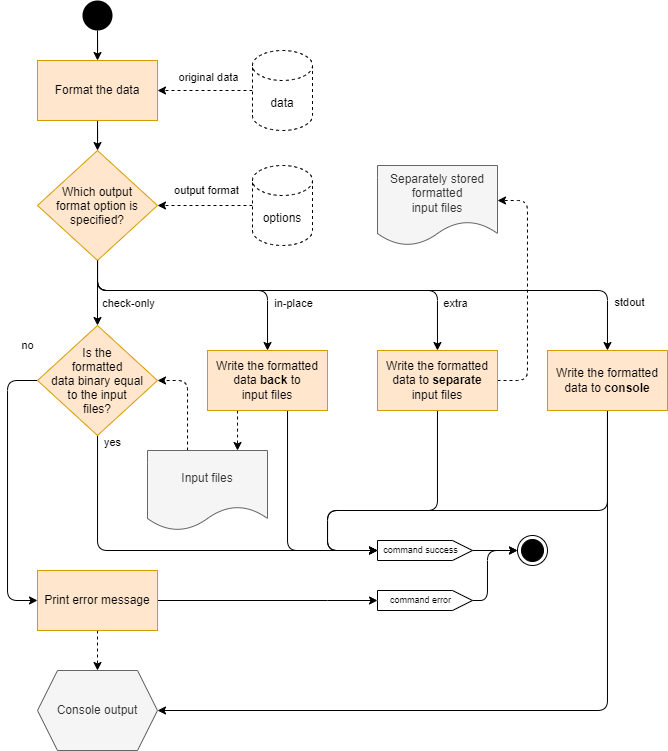

The diagram above was exported from draw.io. Its source (the exported page's mxGraphModel, read from the mxfile embedded in the PNG):
<mxGraphModel dx="2313" dy="868" grid="1" gridSize="10" guides="1" tooltips="1" connect="1" arrows="1" fold="1" page="1" pageScale="1" pageWidth="850" pageHeight="1100" background="#ffffff" math="0" shadow="0">
  <root>
    <mxCell id="0" />
    <mxCell id="1" parent="0" />
    <mxCell id="4JGoywuFwNOqkfxlZwaO-1" style="edgeStyle=orthogonalEdgeStyle;rounded=0;orthogonalLoop=1;jettySize=auto;html=1;" parent="1" source="4JGoywuFwNOqkfxlZwaO-2" target="4JGoywuFwNOqkfxlZwaO-11" edge="1">
      <mxGeometry relative="1" as="geometry" />
    </mxCell>
    <mxCell id="4JGoywuFwNOqkfxlZwaO-2" value="" style="ellipse;fillColor=#000000;strokeColor=none;" parent="1" vertex="1">
      <mxGeometry x="195" y="140" width="30" height="30" as="geometry" />
    </mxCell>
    <mxCell id="4JGoywuFwNOqkfxlZwaO-3" value="" style="ellipse;html=1;shape=endState;fillColor=#000000;strokeColor=#000000;" parent="1" vertex="1">
      <mxGeometry x="630" y="675" width="30" height="30" as="geometry" />
    </mxCell>
    <mxCell id="4JGoywuFwNOqkfxlZwaO-4" style="edgeStyle=orthogonalEdgeStyle;rounded=0;orthogonalLoop=1;jettySize=auto;html=1;" parent="1" source="4JGoywuFwNOqkfxlZwaO-5" target="4JGoywuFwNOqkfxlZwaO-3" edge="1">
      <mxGeometry relative="1" as="geometry" />
    </mxCell>
    <mxCell id="4JGoywuFwNOqkfxlZwaO-5" value="&lt;span style=&quot;background-color: rgb(255, 255, 255); font-size: 9px;&quot;&gt;command success&lt;/span&gt;" style="html=1;shape=mxgraph.infographic.ribbonSimple;notch1=0;notch2=20;align=center;verticalAlign=middle;fontSize=9;fontStyle=0;fillColor=#FFFFFF;spacingLeft=0;spacingRight=10;" parent="1" vertex="1">
      <mxGeometry x="490" y="680" width="95" height="20" as="geometry" />
    </mxCell>
    <mxCell id="4JGoywuFwNOqkfxlZwaO-6" style="edgeStyle=orthogonalEdgeStyle;rounded=0;orthogonalLoop=1;jettySize=auto;html=1;dashed=1;" parent="1" source="4JGoywuFwNOqkfxlZwaO-8" target="4JGoywuFwNOqkfxlZwaO-11" edge="1">
      <mxGeometry relative="1" as="geometry" />
    </mxCell>
    <mxCell id="4JGoywuFwNOqkfxlZwaO-7" value="original data" style="edgeLabel;html=1;align=center;verticalAlign=middle;resizable=0;points=[];" parent="4JGoywuFwNOqkfxlZwaO-6" vertex="1" connectable="0">
      <mxGeometry x="-0.2577" y="2" relative="1" as="geometry">
        <mxPoint x="-9" y="-15" as="offset" />
      </mxGeometry>
    </mxCell>
    <mxCell id="4JGoywuFwNOqkfxlZwaO-8" value="data" style="shape=cylinder3;whiteSpace=wrap;html=1;boundedLbl=1;backgroundOutline=1;size=15;dashed=1;" parent="1" vertex="1">
      <mxGeometry x="365" y="190" width="60" height="80" as="geometry" />
    </mxCell>
    <mxCell id="4JGoywuFwNOqkfxlZwaO-9" style="rounded=1;orthogonalLoop=1;jettySize=auto;html=1;edgeStyle=orthogonalEdgeStyle;" parent="1" source="4JGoywuFwNOqkfxlZwaO-17" target="4JGoywuFwNOqkfxlZwaO-5" edge="1">
      <mxGeometry relative="1" as="geometry">
        <mxPoint x="30" y="710" as="sourcePoint" />
        <Array as="points">
          <mxPoint x="400" y="690" />
          <mxPoint x="550" y="690" />
        </Array>
      </mxGeometry>
    </mxCell>
    <mxCell id="4JGoywuFwNOqkfxlZwaO-23" style="edgeStyle=orthogonalEdgeStyle;rounded=0;orthogonalLoop=1;jettySize=auto;html=1;" parent="1" source="4JGoywuFwNOqkfxlZwaO-11" target="4JGoywuFwNOqkfxlZwaO-15" edge="1">
      <mxGeometry relative="1" as="geometry" />
    </mxCell>
    <mxCell id="4JGoywuFwNOqkfxlZwaO-11" value="Format the data" style="rounded=0;whiteSpace=wrap;html=1;fillColor=#ffe6cc;strokeColor=#d79b00;fontStyle=0" parent="1" vertex="1">
      <mxGeometry x="150" y="200" width="120" height="60" as="geometry" />
    </mxCell>
    <mxCell id="4JGoywuFwNOqkfxlZwaO-30" style="edgeStyle=orthogonalEdgeStyle;rounded=1;orthogonalLoop=1;jettySize=auto;html=1;dashed=1;" parent="1" source="4JGoywuFwNOqkfxlZwaO-13" target="4JGoywuFwNOqkfxlZwaO-21" edge="1">
      <mxGeometry relative="1" as="geometry">
        <Array as="points">
          <mxPoint x="300" y="520" />
        </Array>
      </mxGeometry>
    </mxCell>
    <mxCell id="4JGoywuFwNOqkfxlZwaO-13" value="Input files" style="shape=document;whiteSpace=wrap;html=1;boundedLbl=1;fillColor=#f5f5f5;fontColor=#333333;strokeColor=#666666;" parent="1" vertex="1">
      <mxGeometry x="260" y="590" width="120" height="80" as="geometry" />
    </mxCell>
    <mxCell id="4JGoywuFwNOqkfxlZwaO-27" style="edgeStyle=orthogonalEdgeStyle;rounded=1;orthogonalLoop=1;jettySize=auto;html=1;dashed=1;" parent="1" source="4JGoywuFwNOqkfxlZwaO-14" target="4JGoywuFwNOqkfxlZwaO-15" edge="1">
      <mxGeometry relative="1" as="geometry" />
    </mxCell>
    <mxCell id="4JGoywuFwNOqkfxlZwaO-28" value="output format" style="edgeLabel;html=1;align=center;verticalAlign=middle;resizable=0;points=[];" parent="4JGoywuFwNOqkfxlZwaO-27" vertex="1" connectable="0">
      <mxGeometry x="0.3531" y="2" relative="1" as="geometry">
        <mxPoint x="18" y="-17" as="offset" />
      </mxGeometry>
    </mxCell>
    <mxCell id="4JGoywuFwNOqkfxlZwaO-14" value="options" style="shape=cylinder3;whiteSpace=wrap;html=1;boundedLbl=1;backgroundOutline=1;size=15;dashed=1;" parent="1" vertex="1">
      <mxGeometry x="365" y="305" width="60" height="80" as="geometry" />
    </mxCell>
    <mxCell id="4JGoywuFwNOqkfxlZwaO-24" style="edgeStyle=orthogonalEdgeStyle;rounded=0;orthogonalLoop=1;jettySize=auto;html=1;" parent="1" source="4JGoywuFwNOqkfxlZwaO-15" target="4JGoywuFwNOqkfxlZwaO-21" edge="1">
      <mxGeometry relative="1" as="geometry" />
    </mxCell>
    <mxCell id="4JGoywuFwNOqkfxlZwaO-37" value="check-only" style="edgeLabel;html=1;align=center;verticalAlign=middle;resizable=0;points=[];" parent="4JGoywuFwNOqkfxlZwaO-24" vertex="1" connectable="0">
      <mxGeometry x="0.1323" y="-1" relative="1" as="geometry">
        <mxPoint x="32" y="6" as="offset" />
      </mxGeometry>
    </mxCell>
    <mxCell id="4JGoywuFwNOqkfxlZwaO-25" style="edgeStyle=orthogonalEdgeStyle;rounded=1;orthogonalLoop=1;jettySize=auto;html=1;" parent="1" source="4JGoywuFwNOqkfxlZwaO-15" target="4JGoywuFwNOqkfxlZwaO-17" edge="1">
      <mxGeometry relative="1" as="geometry">
        <Array as="points">
          <mxPoint x="210" y="430" />
          <mxPoint x="380" y="430" />
        </Array>
      </mxGeometry>
    </mxCell>
    <mxCell id="4JGoywuFwNOqkfxlZwaO-38" value="in-place" style="edgeLabel;html=1;align=center;verticalAlign=middle;resizable=0;points=[];" parent="4JGoywuFwNOqkfxlZwaO-25" vertex="1" connectable="0">
      <mxGeometry x="0.7326" y="-2" relative="1" as="geometry">
        <mxPoint x="28" y="-13" as="offset" />
      </mxGeometry>
    </mxCell>
    <mxCell id="4JGoywuFwNOqkfxlZwaO-26" style="edgeStyle=orthogonalEdgeStyle;rounded=1;orthogonalLoop=1;jettySize=auto;html=1;" parent="1" source="4JGoywuFwNOqkfxlZwaO-15" target="4JGoywuFwNOqkfxlZwaO-19" edge="1">
      <mxGeometry relative="1" as="geometry">
        <Array as="points">
          <mxPoint x="210" y="430" />
          <mxPoint x="550" y="430" />
        </Array>
      </mxGeometry>
    </mxCell>
    <mxCell id="4JGoywuFwNOqkfxlZwaO-39" value="extra" style="edgeLabel;html=1;align=center;verticalAlign=middle;resizable=0;points=[];" parent="4JGoywuFwNOqkfxlZwaO-26" vertex="1" connectable="0">
      <mxGeometry x="0.7924" y="-1" relative="1" as="geometry">
        <mxPoint x="19" y="-3" as="offset" />
      </mxGeometry>
    </mxCell>
    <mxCell id="4JGoywuFwNOqkfxlZwaO-15" value="Which output&#10;format option is&#10;specified?" style="rhombus;fillColor=#ffe6cc;strokeColor=#d79b00;rounded=0;fontStyle=0;" parent="1" vertex="1">
      <mxGeometry x="150" y="290" width="120" height="110" as="geometry" />
    </mxCell>
    <mxCell id="4JGoywuFwNOqkfxlZwaO-29" style="edgeStyle=orthogonalEdgeStyle;rounded=1;orthogonalLoop=1;jettySize=auto;html=1;dashed=1;" parent="1" source="4JGoywuFwNOqkfxlZwaO-17" target="4JGoywuFwNOqkfxlZwaO-13" edge="1">
      <mxGeometry relative="1" as="geometry">
        <Array as="points">
          <mxPoint x="350" y="570" />
          <mxPoint x="350" y="570" />
        </Array>
      </mxGeometry>
    </mxCell>
    <mxCell id="4JGoywuFwNOqkfxlZwaO-17" value="Write the formatted data &lt;b&gt;back &lt;/b&gt;to&lt;br&gt;input files" style="rounded=0;whiteSpace=wrap;html=1;fillColor=#ffe6cc;strokeColor=#d79b00;fontStyle=0" parent="1" vertex="1">
      <mxGeometry x="320" y="490" width="120" height="60" as="geometry" />
    </mxCell>
    <mxCell id="4JGoywuFwNOqkfxlZwaO-31" style="edgeStyle=orthogonalEdgeStyle;rounded=1;orthogonalLoop=1;jettySize=auto;html=1;dashed=1;" parent="1" source="4JGoywuFwNOqkfxlZwaO-19" target="4JGoywuFwNOqkfxlZwaO-22" edge="1">
      <mxGeometry relative="1" as="geometry">
        <Array as="points">
          <mxPoint x="640" y="520" />
          <mxPoint x="640" y="340" />
        </Array>
      </mxGeometry>
    </mxCell>
    <mxCell id="4JGoywuFwNOqkfxlZwaO-34" style="edgeStyle=orthogonalEdgeStyle;rounded=1;orthogonalLoop=1;jettySize=auto;html=1;" parent="1" source="4JGoywuFwNOqkfxlZwaO-19" target="4JGoywuFwNOqkfxlZwaO-5" edge="1">
      <mxGeometry relative="1" as="geometry">
        <Array as="points">
          <mxPoint x="550" y="650" />
          <mxPoint x="440" y="650" />
          <mxPoint x="440" y="690" />
        </Array>
      </mxGeometry>
    </mxCell>
    <mxCell id="4JGoywuFwNOqkfxlZwaO-19" value="Write the formatted data to &lt;b&gt;separate&lt;/b&gt;&lt;br&gt;input files" style="rounded=0;whiteSpace=wrap;html=1;fillColor=#ffe6cc;strokeColor=#d79b00;fontStyle=0" parent="1" vertex="1">
      <mxGeometry x="490" y="490" width="120" height="60" as="geometry" />
    </mxCell>
    <mxCell id="4JGoywuFwNOqkfxlZwaO-35" style="edgeStyle=orthogonalEdgeStyle;rounded=1;orthogonalLoop=1;jettySize=auto;html=1;" parent="1" source="4JGoywuFwNOqkfxlZwaO-21" target="4JGoywuFwNOqkfxlZwaO-5" edge="1">
      <mxGeometry relative="1" as="geometry">
        <Array as="points">
          <mxPoint x="210" y="690" />
          <mxPoint x="550" y="690" />
        </Array>
      </mxGeometry>
    </mxCell>
    <mxCell id="4JGoywuFwNOqkfxlZwaO-40" value="yes" style="edgeLabel;html=1;align=center;verticalAlign=middle;resizable=0;points=[];" parent="4JGoywuFwNOqkfxlZwaO-35" vertex="1" connectable="0">
      <mxGeometry x="-0.8252" y="-2" relative="1" as="geometry">
        <mxPoint x="17" y="-28" as="offset" />
      </mxGeometry>
    </mxCell>
    <mxCell id="4JGoywuFwNOqkfxlZwaO-36" style="edgeStyle=orthogonalEdgeStyle;rounded=1;orthogonalLoop=1;jettySize=auto;html=1;" parent="1" source="4JGoywuFwNOqkfxlZwaO-21" target="l0J-GWzt2XIaP7mN0L1u-3" edge="1">
      <mxGeometry relative="1" as="geometry">
        <Array as="points">
          <mxPoint x="120" y="520" />
          <mxPoint x="120" y="740" />
        </Array>
      </mxGeometry>
    </mxCell>
    <mxCell id="4JGoywuFwNOqkfxlZwaO-41" value="no" style="edgeLabel;html=1;align=center;verticalAlign=middle;resizable=0;points=[];" parent="4JGoywuFwNOqkfxlZwaO-36" vertex="1" connectable="0">
      <mxGeometry x="-0.7235" y="-1" relative="1" as="geometry">
        <mxPoint x="21" y="-44" as="offset" />
      </mxGeometry>
    </mxCell>
    <mxCell id="4JGoywuFwNOqkfxlZwaO-21" value="Is the&#10;formatted&#10;data binary equal&#10;to the input&#10;files?" style="rhombus;fillColor=#ffe6cc;strokeColor=#d79b00;rounded=0;fontStyle=0;" parent="1" vertex="1">
      <mxGeometry x="150" y="465" width="120" height="110" as="geometry" />
    </mxCell>
    <mxCell id="4JGoywuFwNOqkfxlZwaO-22" value="Separately stored formatted&lt;br&gt;input files" style="shape=document;whiteSpace=wrap;html=1;boundedLbl=1;fillColor=#f5f5f5;fontColor=#333333;strokeColor=#666666;" parent="1" vertex="1">
      <mxGeometry x="490" y="305" width="120" height="80" as="geometry" />
    </mxCell>
    <mxCell id="4JGoywuFwNOqkfxlZwaO-33" style="edgeStyle=orthogonalEdgeStyle;rounded=1;orthogonalLoop=1;jettySize=auto;html=1;" parent="1" source="4JGoywuFwNOqkfxlZwaO-32" target="4JGoywuFwNOqkfxlZwaO-3" edge="1">
      <mxGeometry relative="1" as="geometry">
        <Array as="points">
          <mxPoint x="600" y="740" />
          <mxPoint x="600" y="690" />
        </Array>
      </mxGeometry>
    </mxCell>
    <mxCell id="4JGoywuFwNOqkfxlZwaO-32" value="&lt;span style=&quot;background-color: rgb(255, 255, 255); font-size: 9px;&quot;&gt;command error&lt;/span&gt;" style="html=1;shape=mxgraph.infographic.ribbonSimple;notch1=0;notch2=20;align=center;verticalAlign=middle;fontSize=9;fontStyle=0;fillColor=#FFFFFF;spacingLeft=0;spacingRight=10;" parent="1" vertex="1">
      <mxGeometry x="490" y="730" width="95" height="20" as="geometry" />
    </mxCell>
    <mxCell id="l0J-GWzt2XIaP7mN0L1u-1" value="Console output" style="shape=hexagon;perimeter=hexagonPerimeter2;whiteSpace=wrap;html=1;fixedSize=1;fillColor=#f5f5f5;fontColor=#333333;strokeColor=#666666;" parent="1" vertex="1">
      <mxGeometry x="150" y="810" width="120" height="80" as="geometry" />
    </mxCell>
    <mxCell id="l0J-GWzt2XIaP7mN0L1u-4" style="edgeStyle=orthogonalEdgeStyle;rounded=0;orthogonalLoop=1;jettySize=auto;html=1;dashed=1;" parent="1" source="l0J-GWzt2XIaP7mN0L1u-3" target="l0J-GWzt2XIaP7mN0L1u-1" edge="1">
      <mxGeometry relative="1" as="geometry" />
    </mxCell>
    <mxCell id="l0J-GWzt2XIaP7mN0L1u-5" style="edgeStyle=orthogonalEdgeStyle;rounded=0;orthogonalLoop=1;jettySize=auto;html=1;" parent="1" source="l0J-GWzt2XIaP7mN0L1u-3" target="4JGoywuFwNOqkfxlZwaO-32" edge="1">
      <mxGeometry relative="1" as="geometry">
        <Array as="points">
          <mxPoint x="440" y="740" />
          <mxPoint x="440" y="740" />
        </Array>
      </mxGeometry>
    </mxCell>
    <mxCell id="l0J-GWzt2XIaP7mN0L1u-3" value="Print error message" style="rounded=0;whiteSpace=wrap;html=1;fillColor=#ffe6cc;strokeColor=#d79b00;fontStyle=0" parent="1" vertex="1">
      <mxGeometry x="150" y="710" width="120" height="60" as="geometry" />
    </mxCell>
    <mxCell id="Us6XEaAjlYeE-U7xDqfI-4" style="edgeStyle=orthogonalEdgeStyle;rounded=1;orthogonalLoop=1;jettySize=auto;html=1;curved=0;" edge="1" parent="1" source="Us6XEaAjlYeE-U7xDqfI-1" target="l0J-GWzt2XIaP7mN0L1u-1">
      <mxGeometry relative="1" as="geometry">
        <Array as="points">
          <mxPoint x="720" y="850" />
        </Array>
      </mxGeometry>
    </mxCell>
    <mxCell id="Us6XEaAjlYeE-U7xDqfI-5" style="edgeStyle=orthogonalEdgeStyle;rounded=1;orthogonalLoop=1;jettySize=auto;html=1;curved=0;" edge="1" parent="1" source="Us6XEaAjlYeE-U7xDqfI-1" target="4JGoywuFwNOqkfxlZwaO-5">
      <mxGeometry relative="1" as="geometry">
        <Array as="points">
          <mxPoint x="720" y="650" />
          <mxPoint x="440" y="650" />
          <mxPoint x="440" y="690" />
        </Array>
      </mxGeometry>
    </mxCell>
    <mxCell id="Us6XEaAjlYeE-U7xDqfI-1" value="Write the formatted data to &lt;b&gt;console&lt;/b&gt;" style="rounded=0;whiteSpace=wrap;html=1;fillColor=#ffe6cc;strokeColor=#d79b00;fontStyle=0" vertex="1" parent="1">
      <mxGeometry x="660" y="490" width="120" height="60" as="geometry" />
    </mxCell>
    <mxCell id="Us6XEaAjlYeE-U7xDqfI-2" style="edgeStyle=orthogonalEdgeStyle;rounded=1;orthogonalLoop=1;jettySize=auto;html=1;" edge="1" parent="1" source="4JGoywuFwNOqkfxlZwaO-15" target="Us6XEaAjlYeE-U7xDqfI-1">
      <mxGeometry relative="1" as="geometry">
        <Array as="points">
          <mxPoint x="210" y="430" />
          <mxPoint x="720" y="430" />
        </Array>
        <mxPoint x="220" y="410" as="sourcePoint" />
        <mxPoint x="540" y="500" as="targetPoint" />
      </mxGeometry>
    </mxCell>
    <mxCell id="Us6XEaAjlYeE-U7xDqfI-3" value="stdout" style="edgeLabel;html=1;align=center;verticalAlign=middle;resizable=0;points=[];" vertex="1" connectable="0" parent="Us6XEaAjlYeE-U7xDqfI-2">
      <mxGeometry x="0.7924" y="-1" relative="1" as="geometry">
        <mxPoint x="24" y="11" as="offset" />
      </mxGeometry>
    </mxCell>
  </root>
</mxGraphModel>